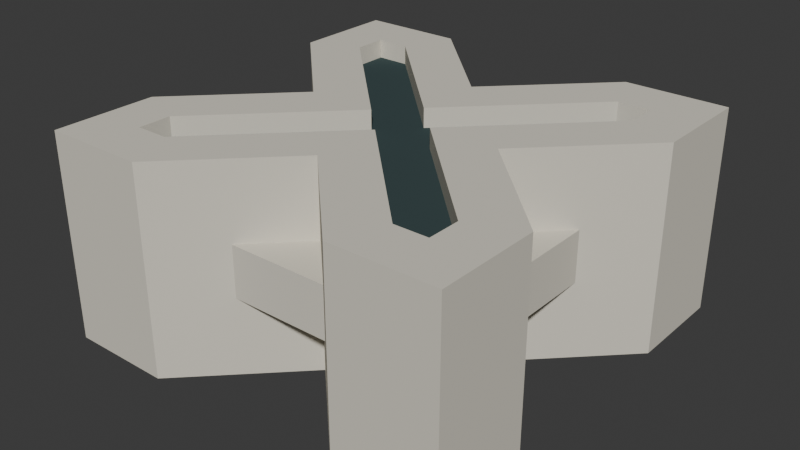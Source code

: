 # Source: piece4_1.blend  (saved by Blender 4.3.34; exported with 4.5.12 LTS)
import bpy
from mathutils import Matrix  # noqa: F401  (used for matrix-valued properties, if any)

bpy.ops.wm.read_factory_settings(use_empty=True)
scene = bpy.context.scene
scene.name = 'Scene'

# ---- collections
col_collection = bpy.data.collections.new('Collection'); scene.collection.children.link(col_collection)

# ---- materials (node trees are filled in below, after node groups)
mat_material_001 = bpy.data.materials.new('Material.001')
mat_material = bpy.data.materials.new('Material')
mat_material.alpha_threshold = 0.0
mat_material.roughness = 0.5
mat_material.line_color = (0.0, 0.0, 0.0, 1.0)

# ---- material node trees
mat_material_001.use_nodes = True; mat_material_001.node_tree.nodes.clear()
_N = mat_material_001.node_tree.nodes; _L = mat_material_001.node_tree.links
n0 = _N.new('ShaderNodeBsdfPrincipled'); n0.name = 'Principled BSDF'; n0.location = (10, 300)
n0.inputs[0].default_value = (0.7157, 0.6795, 0.5841, 1.0)
n0.inputs[2].default_value = 1.0
n0.inputs[3].default_value = 1.0
n1 = _N.new('ShaderNodeOutputMaterial'); n1.name = 'Material Output'; n1.location = (300, 300)
_L.new(n0.outputs[0], n1.inputs[0])
n1.is_active_output = True
mat_material.use_nodes = True; mat_material.node_tree.nodes.clear()
_N = mat_material.node_tree.nodes; _L = mat_material.node_tree.links
n0 = _N.new('ShaderNodeOutputMaterial'); n0.name = 'Material Output'; n0.location = (300, 300)
n1 = _N.new('ShaderNodeBsdfPrincipled'); n1.name = 'Principled BSDF'; n1.location = (10, 300)
n1.inputs[0].default_value = (0.04971, 0.07619, 0.07819, 1.0)
n1.inputs[2].default_value = 1.0
n1.inputs[3].default_value = 1.0
_L.new(n1.outputs[0], n0.inputs[0])
n0.is_active_output = True

# ---- world
world_world = bpy.data.worlds.new('World'); scene.world = world_world
world_world.use_nodes = True; world_world.node_tree.nodes.clear()
_N = world_world.node_tree.nodes; _L = world_world.node_tree.links
n0 = _N.new('ShaderNodeOutputWorld'); n0.name = 'World Output'; n0.location = (300, 300)
n1 = _N.new('ShaderNodeBackground'); n1.name = 'Background'; n1.location = (10, 300)
n1.inputs[0].default_value = (0.05088, 0.05088, 0.05088, 1.0)
_L.new(n1.outputs[0], n0.inputs[0])
n0.is_active_output = True
world_world.color = (0.05088, 0.05088, 0.05088)
world_world.sun_shadow_jitter_overblur = 0.0

# ---- meshes
me_cube_018 = bpy.data.meshes.new('Cube.018')
me_cube_018.from_pydata([(0.7593, 0.7593, 1.0), (1.0, 1.0, -1.0), (0.7593, -0.7593, 1.0), (1.0, -1.0, -1.0), (-0.7593, 0.7593, 1.0), (-1.0, 1.0, -1.0), (-0.7593, -0.7593, 1.0), (-1.0, -1.0, -1.0), (-0.5, 1.0, -1.0), (-0.5997, -0.7593, 1.0), (-0.5, -1.0, -1.0), (-0.5997, 0.7593, 1.0), (-0.5, 0.0, -1.0), (-0.1596, 0.0, 1.0), (-1.0, -0.5, -1.0), (0.7593, -0.5997, 1.0), (0.0, -0.5, -1.0), (0.0, -0.1596, 1.0), (-0.7593, -0.5997, 1.0), (1.0, -0.5, -1.0), (-0.7593, 0.5997, 1.0), (1.0, 0.5, -1.0), (-1.0, 0.5, -1.0), (0.7593, 0.5997, 1.0), (0.0, 0.5, -1.0), (0.0, 0.1596, 1.0), (0.5, -1.0, -1.0), (0.5997, 0.7593, 1.0), (0.5, 1.0, -1.0), (0.5997, -0.7593, 1.0), (0.1596, 0.0, 1.0), (0.5, 0.0, -1.0), (-0.5, -1.0, 1.0), (-1.0, -1.0, 1.0), (1.0, -0.5, 1.0), (1.0, -1.0, 1.0), (-1.0, 0.5, 1.0), (-1.0, 1.0, 1.0), (0.5, 1.0, 1.0), (1.0, 1.0, 1.0), (0.0, -0.5, 1.0), (1.0, 0.5, 1.0), (0.5, 0.0, 1.0), (0.5, -1.0, 1.0), (-0.5, 1.0, 1.0), (-1.0, -0.5, 1.0), (0.0, 0.5, 1.0), (-0.5, 0.0, 1.0), (0.7593, 0.7593, 0.1314), (0.7593, -0.7593, 0.1314), (-0.7593, 0.7593, 0.1314), (-0.7593, -0.7593, 0.1314), (-0.5997, -0.7593, 0.1314), (-0.5997, 0.7593, 0.1314), (-0.1596, 0.0, 0.1314), (0.7593, -0.5997, 0.1314), (-3.729e-09, -0.1596, 0.1314), (-0.7593, -0.5997, 0.1314), (-0.7593, 0.5997, 0.1314), (0.7593, 0.5997, 0.1314), (-3.729e-09, 0.1596, 0.1314), (0.5997, 0.7593, 0.1314), (0.5997, -0.7593, 0.1314), (0.1596, 0.0, 0.1314)], [], [(10, 32, 33, 7), (22, 36, 37, 5), (19, 34, 35, 3), (28, 38, 39, 1), (5, 37, 44, 8), (7, 33, 45, 14), (28, 1, 21, 31, 19, 3, 26, 16, 10, 7, 14, 12, 22, 5, 8, 24), (1, 39, 41, 21), (3, 35, 43, 26), (23, 0, 48, 59), (28, 24, 46, 38), (24, 8, 44, 46), (12, 47, 36, 22), (45, 47, 12, 14), (16, 40, 32, 10), (16, 26, 43, 40), (31, 42, 34, 19), (42, 31, 21, 41), (9, 6, 33, 32), (15, 2, 35, 34), (20, 4, 37, 36), (27, 0, 39, 38), (17, 9, 32, 40), (23, 30, 42, 41), (29, 17, 40, 43), (4, 11, 44, 37), (6, 18, 45, 33), (30, 15, 34, 42), (0, 23, 41, 39), (11, 25, 46, 44), (25, 27, 38, 46), (2, 29, 43, 35), (13, 20, 36, 47), (18, 13, 47, 45), (0, 27, 61, 48), (25, 11, 53, 60), (9, 17, 56, 52), (27, 25, 60, 61), (30, 23, 59, 63), (29, 2, 49, 62), (17, 29, 62, 56), (20, 13, 54, 58), (11, 4, 50, 53), (6, 9, 52, 51), (13, 18, 57, 54), (18, 6, 51, 57), (2, 15, 55, 49), (15, 30, 63, 55), (4, 20, 58, 50)])
_uv = me_cube_018.uv_layers.new(name='UVMap')
_uv.uv.foreach_set('vector', [0.375, 0.9375, 0.625, 0.9375, 0.625, 1.0, 0.375, 1.0, 0.375, 0.1875, 0.625, 0.1875, 0.625, 0.25, 0.375, 0.25, 0.375, 0.6875, 0.625, 0.6875, 0.625, 0.75, 0.375, 0.75, 0.375, 0.4375, 0.625, 0.4375, 0.625, 0.5, 0.375, 0.5, 0.375, 0.25, 0.625, 0.25, 0.625, 0.3125, 0.375, 0.3125, 0.375, 0.0, 0.625, 0.0, 0.625, 0.0625, 0.375, 0.0625, 0.3125, 0.5, 0.375, 0.5, 0.375, 0.5625, 0.3125, 0.625, 0.375, 0.6875, 0.375, 0.75, 0.3125, 0.75, 0.25, 0.6875, 0.1875, 0.75, 0.125, 0.75, 0.125, 0.6875, 0.1875, 0.625, 0.125, 0.5625, 0.125, 0.5, 0.1875, 0.5, 0.25, 0.5625, 0.375, 0.5, 0.625, 0.5, 0.625, 0.5625, 0.375, 0.5625, 0.375, 0.75, 0.625, 0.75, 0.625, 0.8125, 0.375, 0.8125, 0.6551, 0.55, 0.6551, 0.5301, 0.6551, 0.5301, 0.6551, 0.55, 0.375, 0.4375, 0.25, 0.5625, 0.75, 0.5625, 0.625, 0.4375, 0.25, 0.5625, 0.375, 0.3125, 0.8125, 0.5, 0.75, 0.5625, 0.1875, 0.625, 0.8125, 0.625, 0.625, 0.1875, 0.125, 0.5625, 0.875, 0.6875, 0.8125, 0.625, 0.1875, 0.625, 0.125, 0.6875, 0.25, 0.6875, 0.75, 0.6875, 0.625, 0.9375, 0.1875, 0.75, 0.25, 0.6875, 0.3125, 0.75, 0.625, 0.8125, 0.75, 0.6875, 0.3125, 0.625, 0.6875, 0.625, 0.625, 0.6875, 0.375, 0.6875, 0.6875, 0.625, 0.3125, 0.625, 0.375, 0.5625, 0.625, 0.5625, 0.825, 0.7199, 0.8449, 0.7199, 0.875, 0.75, 0.8125, 0.75, 0.6551, 0.7, 0.6551, 0.7199, 0.625, 0.75, 0.625, 0.6875, 0.8449, 0.55, 0.8449, 0.5301, 0.875, 0.5, 0.875, 0.5625, 0.675, 0.5301, 0.6551, 0.5301, 0.625, 0.5, 0.6875, 0.5, 0.75, 0.645, 0.825, 0.7199, 0.8125, 0.75, 0.75, 0.6875, 0.6551, 0.55, 0.73, 0.625, 0.6875, 0.625, 0.625, 0.5625, 0.675, 0.7199, 0.75, 0.645, 0.75, 0.6875, 0.6875, 0.75, 0.8449, 0.5301, 0.825, 0.5301, 0.8125, 0.5, 0.875, 0.5, 0.8449, 0.7199, 0.8449, 0.7, 0.875, 0.6875, 0.875, 0.75, 0.73, 0.625, 0.6551, 0.7, 0.625, 0.6875, 0.6875, 0.625, 0.6551, 0.5301, 0.6551, 0.55, 0.625, 0.5625, 0.625, 0.5, 0.825, 0.5301, 0.75, 0.605, 0.75, 0.5625, 0.8125, 0.5, 0.75, 0.605, 0.675, 0.5301, 0.6875, 0.5, 0.75, 0.5625, 0.6551, 0.7199, 0.675, 0.7199, 0.6875, 0.75, 0.625, 0.75, 0.77, 0.625, 0.8449, 0.55, 0.875, 0.5625, 0.8125, 0.625, 0.8449, 0.7, 0.77, 0.625, 0.8125, 0.625, 0.875, 0.6875, 0.6551, 0.5301, 0.675, 0.5301, 0.675, 0.5301, 0.6551, 0.5301, 0.75, 0.605, 0.825, 0.5301, 0.825, 0.5301, 0.75, 0.605, 0.825, 0.7199, 0.75, 0.645, 0.75, 0.645, 0.825, 0.7199, 0.675, 0.5301, 0.75, 0.605, 0.75, 0.605, 0.675, 0.5301, 0.73, 0.625, 0.6551, 0.55, 0.6551, 0.55, 0.73, 0.625, 0.675, 0.7199, 0.6551, 0.7199, 0.6551, 0.7199, 0.675, 0.7199, 0.75, 0.645, 0.675, 0.7199, 0.675, 0.7199, 0.75, 0.645, 0.8449, 0.55, 0.77, 0.625, 0.77, 0.625, 0.8449, 0.55, 0.825, 0.5301, 0.8449, 0.5301, 0.8449, 0.5301, 0.825, 0.5301, 0.8449, 0.7199, 0.825, 0.7199, 0.825, 0.7199, 0.8449, 0.7199, 0.77, 0.625, 0.8449, 0.7, 0.8449, 0.7, 0.77, 0.625, 0.8449, 0.7, 0.8449, 0.7199, 0.8449, 0.7199, 0.8449, 0.7, 0.6551, 0.7199, 0.6551, 0.7, 0.6551, 0.7, 0.6551, 0.7199, 0.6551, 0.7, 0.73, 0.625, 0.73, 0.625, 0.6551, 0.7, 0.8449, 0.5301, 0.8449, 0.55, 0.8449, 0.55, 0.8449, 0.5301])
me_cube_018.materials.append(mat_material_001)
me_cube_018.use_mirror_vertex_groups = False
me_cube_018.update()
me_cube_019 = bpy.data.meshes.new('Cube.019')
me_cube_019.from_pydata([(0.7593, 0.7593, 0.1314), (0.7593, -0.7593, 0.1314), (-0.7593, 0.7593, 0.1314), (-0.7593, -0.7593, 0.1314), (-0.5997, -0.7593, 0.1314), (-0.5997, 0.7593, 0.1314), (-0.1596, 0.0, 0.1314), (0.7593, -0.5997, 0.1314), (-3.729e-09, -0.1596, 0.1314), (-0.7593, -0.5997, 0.1314), (-0.7593, 0.5997, 0.1314), (0.7593, 0.5997, 0.1314), (-3.729e-09, 0.1596, 0.1314), (0.5997, 0.7593, 0.1314), (0.5997, -0.7593, 0.1314), (0.1596, 0.0, 0.1314)], [], [(12, 5, 2, 10, 6, 9, 3, 4, 8, 14, 1, 7, 15, 11, 0, 13)])
_uv = me_cube_019.uv_layers.new(name='UVMap')
_uv.uv.foreach_set('vector', [0.75, 0.605, 0.825, 0.5301, 0.8449, 0.5301, 0.8449, 0.55, 0.77, 0.625, 0.8449, 0.7, 0.8449, 0.7199, 0.825, 0.7199, 0.75, 0.645, 0.675, 0.7199, 0.6551, 0.7199, 0.6551, 0.7, 0.73, 0.625, 0.6551, 0.55, 0.6551, 0.5301, 0.675, 0.5301])
me_cube_019.materials.append(mat_material)
me_cube_019.use_mirror_vertex_groups = False
me_cube_019.update()
me_cube_025 = bpy.data.meshes.new('Cube.025')
me_cube_025.from_pydata([(1.0, 1.0, 1.0), (1.0, 1.0, -1.0), (1.0, -1.0, 1.0), (1.0, -1.0, -1.0), (-1.0, 1.0, 1.0), (-1.0, 1.0, -1.0), (-1.0, -1.0, 1.0), (-1.0, -1.0, -1.0)], [], [(0, 4, 6, 2), (3, 2, 6, 7), (7, 6, 4, 5), (5, 1, 3, 7), (1, 0, 2, 3), (5, 4, 0, 1)])
_uv = me_cube_025.uv_layers.new(name='UVMap')
_uv.uv.foreach_set('vector', [0.625, 0.5, 0.875, 0.5, 0.875, 0.75, 0.625, 0.75, 0.375, 0.75, 0.625, 0.75, 0.625, 1.0, 0.375, 1.0, 0.375, 0.0, 0.625, 0.0, 0.625, 0.25, 0.375, 0.25, 0.125, 0.5, 0.375, 0.5, 0.375, 0.75, 0.125, 0.75, 0.375, 0.5, 0.625, 0.5, 0.625, 0.75, 0.375, 0.75, 0.375, 0.25, 0.625, 0.25, 0.625, 0.5, 0.375, 0.5])
me_cube_025.materials.append(mat_material_001)
me_cube_025.use_mirror_vertex_groups = False
me_cube_025.update()

# ---- objects
ob_cube_001 = bpy.data.objects.new('Cube.001', me_cube_018)
ob_cube_003 = bpy.data.objects.new('Cube.003', me_cube_019)
ob_cube_006 = bpy.data.objects.new('Cube.006', me_cube_025)

# ---- transforms, parenting, visibility, modifiers, constraints
ob_cube_001.location = (0.0, 0.0, 0.25)
ob_cube_001.scale = (1.0, 1.0, 0.5)
ob_cube_001.lock_rotations_4d = False
ob_cube_001.empty_display_type = 'ARROWS'
ob_cube_001.lineart.crease_threshold = 0.0
ob_cube_003.location = (0.0, 0.0, 0.625)
ob_cube_003.scale = (1.0, 1.0, 0.25)
ob_cube_003.lock_rotations_4d = False
ob_cube_003.empty_display_type = 'ARROWS'
ob_cube_003.lineart.crease_threshold = 0.0
ob_cube_006.location = (0.0, 0.0, 0.25)
ob_cube_006.scale = (0.75, 0.75, 0.125)
ob_cube_006.lock_rotations_4d = False
ob_cube_006.empty_display_type = 'ARROWS'
ob_cube_006.lineart.crease_threshold = 0.0

# ---- collection membership
col_collection.objects.link(ob_cube_001)
col_collection.objects.link(ob_cube_003)
col_collection.objects.link(ob_cube_006)

# ---- scene / render settings (as saved in the file)
scene.frame_start = 1; scene.frame_end = 250; scene.frame_set(2)
scene.render.engine = 'BLENDER_EEVEE_NEXT'
bpy.context.view_layer.update()

# ---- added for rendering (the .blend has no active camera and no usable light): camera, sun
cam_auto = bpy.data.cameras.new('AutoCamera')
cam_auto.lens = 50.0
cam_auto.sensor_width = 36.0
cam_auto.clip_end = 1000.0
ob_auto_camera = bpy.data.objects.new('AutoCamera', cam_auto)
scene.collection.objects.link(ob_auto_camera)
ob_auto_camera.location = (2.77567, -3.33081, 2.47054)
ob_auto_camera.rotation_euler = (1.09748, -7.21219e-08, 0.694738)
scene.camera = ob_auto_camera
light_auto_sun = bpy.data.lights.new('AutoSun', 'SUN')
light_auto_sun.energy = 3.0
light_auto_sun.angle = 0.0523599
ob_auto_sun = bpy.data.objects.new('AutoSun', light_auto_sun)
scene.collection.objects.link(ob_auto_sun)
ob_auto_sun.rotation_euler = (0.872665, 0.174533, 0.523599)
bpy.context.view_layer.update()
